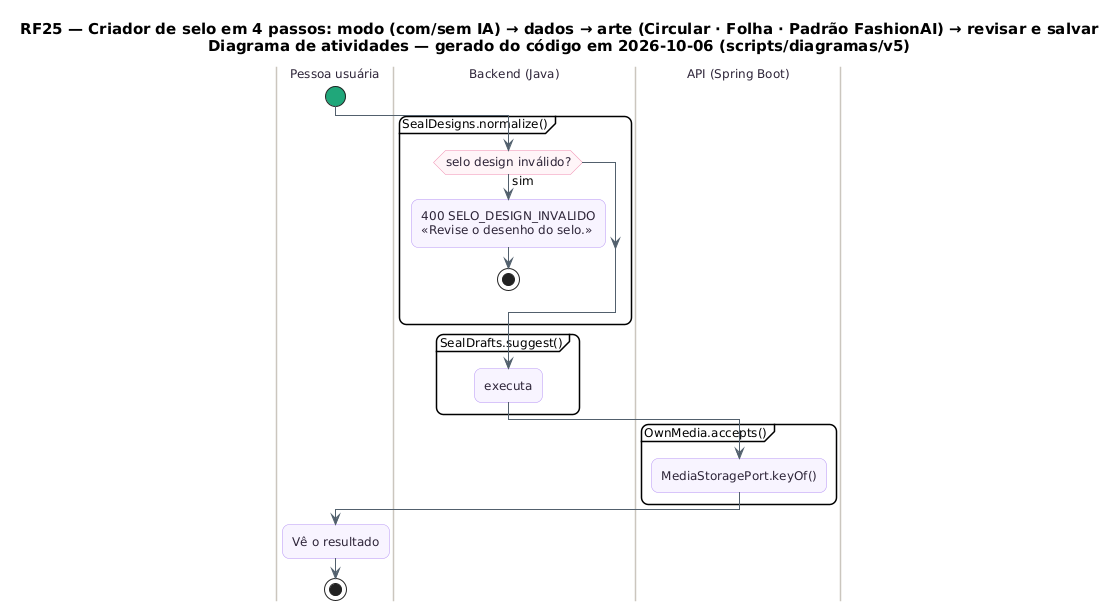

The diagram above was rendered by PlantUML. Its source (embedded in the PNG):
@startuml RF25_Criador_Atividades
skinparam backgroundColor #FFFFFF
skinparam shadowing false
skinparam defaultFontName "DejaVu Sans"
skinparam defaultFontSize 12
skinparam titleFontSize 15
skinparam roundcorner 14
skinparam ArrowColor #52606D
skinparam note {
  BackgroundColor #FFFDEB
  BorderColor #D8CE78
  FontColor #554F24
}
skinparam activity {
  BackgroundColor #F8F4FF
  BorderColor #B695F5
  FontColor #2D2438
  DiamondBackgroundColor #FFF5F8
  DiamondBorderColor #F08DB1
  StartColor #20A77A
  EndColor #4B5563
}
skinparam swimlane {
  BorderColor #CBC6BE
  TitleFontColor #2D2438
}
title RF25 — Criador de selo em 4 passos: modo (com/sem IA) → dados → arte (Circular · Folha · Padrão FashionAI) → revisar e salvar\nDiagrama de atividades — gerado do código em 2026-10-06 (scripts/diagramas/v5)

|Pessoa usuária|
start
|Backend (Java)|
partition "SealDesigns.normalize()" {
  if (selo design inválido?) then (sim)
    :400 SELO_DESIGN_INVALIDO\n«Revise o desenho do selo.»;
    stop
  endif
}
|Backend (Java)|
partition "SealDrafts.suggest()" {
  :executa;
}
|API (Spring Boot)|
partition "OwnMedia.accepts()" {
  :MediaStoragePort.keyOf();
}
|Pessoa usuária|
:Vê o resultado;
stop
@enduml